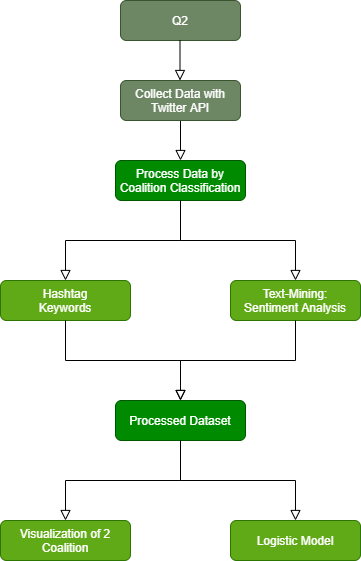

The diagram above was exported from draw.io. Its source (the exported page's mxGraphModel, read from the mxfile embedded in the PNG):
<mxGraphModel dx="1422" dy="794" grid="1" gridSize="10" guides="1" tooltips="1" connect="1" arrows="1" fold="1" page="1" pageScale="1" pageWidth="827" pageHeight="1169" math="0" shadow="0">
  <root>
    <mxCell id="WIyWlLk6GJQsqaUBKTNV-0" />
    <mxCell id="WIyWlLk6GJQsqaUBKTNV-1" parent="WIyWlLk6GJQsqaUBKTNV-0" />
    <mxCell id="xiL5FPPy8y4QyC2sQlq6-12" value="" style="rounded=0;html=1;jettySize=auto;orthogonalLoop=1;fontSize=11;endArrow=block;endFill=0;endSize=8;strokeWidth=1;shadow=0;labelBackgroundColor=none;edgeStyle=orthogonalEdgeStyle;entryX=0.5;entryY=0;entryDx=0;entryDy=0;" parent="WIyWlLk6GJQsqaUBKTNV-1" source="xiL5FPPy8y4QyC2sQlq6-13" target="xiL5FPPy8y4QyC2sQlq6-15" edge="1">
      <mxGeometry relative="1" as="geometry">
        <mxPoint x="405" y="200" as="targetPoint" />
      </mxGeometry>
    </mxCell>
    <mxCell id="xiL5FPPy8y4QyC2sQlq6-13" value="Collect Data with Twitter API" style="rounded=1;whiteSpace=wrap;html=1;fontSize=12;glass=0;strokeWidth=1;shadow=0;fillColor=#6d8764;strokeColor=#3A5431;fontColor=#ffffff;" parent="WIyWlLk6GJQsqaUBKTNV-1" vertex="1">
      <mxGeometry x="350" y="120" width="120" height="40" as="geometry" />
    </mxCell>
    <mxCell id="xiL5FPPy8y4QyC2sQlq6-14" value="Text-Mining:&lt;br&gt;Sentiment Analysis" style="rounded=1;whiteSpace=wrap;html=1;fontSize=12;glass=0;strokeWidth=1;shadow=0;fillColor=#60a917;strokeColor=#2D7600;fontColor=#ffffff;" parent="WIyWlLk6GJQsqaUBKTNV-1" vertex="1">
      <mxGeometry x="460" y="320" width="130" height="40" as="geometry" />
    </mxCell>
    <mxCell id="xiL5FPPy8y4QyC2sQlq6-15" value="Process Data by Coalition Classification" style="rounded=1;whiteSpace=wrap;html=1;fontSize=12;glass=0;strokeWidth=1;shadow=0;fillColor=#008a00;strokeColor=#005700;fontColor=#ffffff;" parent="WIyWlLk6GJQsqaUBKTNV-1" vertex="1">
      <mxGeometry x="345" y="200" width="130" height="40" as="geometry" />
    </mxCell>
    <mxCell id="xiL5FPPy8y4QyC2sQlq6-16" value="Hashtag&lt;br&gt;Keywords" style="rounded=1;whiteSpace=wrap;html=1;fontSize=12;glass=0;strokeWidth=1;shadow=0;fillColor=#60a917;strokeColor=#2D7600;fontColor=#ffffff;" parent="WIyWlLk6GJQsqaUBKTNV-1" vertex="1">
      <mxGeometry x="230" y="320" width="130" height="40" as="geometry" />
    </mxCell>
    <mxCell id="xiL5FPPy8y4QyC2sQlq6-18" value="Processed Dataset" style="rounded=1;whiteSpace=wrap;html=1;fontSize=12;glass=0;strokeWidth=1;shadow=0;align=center;fillColor=#008a00;strokeColor=#005700;fontColor=#ffffff;" parent="WIyWlLk6GJQsqaUBKTNV-1" vertex="1">
      <mxGeometry x="345" y="440" width="130" height="40" as="geometry" />
    </mxCell>
    <mxCell id="xiL5FPPy8y4QyC2sQlq6-19" value="Visualization of 2 Coalition" style="rounded=1;whiteSpace=wrap;html=1;fontSize=12;glass=0;strokeWidth=1;shadow=0;fillColor=#60a917;strokeColor=#2D7600;fontColor=#ffffff;" parent="WIyWlLk6GJQsqaUBKTNV-1" vertex="1">
      <mxGeometry x="230" y="560" width="130" height="40" as="geometry" />
    </mxCell>
    <mxCell id="xiL5FPPy8y4QyC2sQlq6-20" value="Logistic Model" style="rounded=1;whiteSpace=wrap;html=1;fontSize=12;glass=0;strokeWidth=1;shadow=0;fillColor=#60a917;strokeColor=#2D7600;fontColor=#ffffff;" parent="WIyWlLk6GJQsqaUBKTNV-1" vertex="1">
      <mxGeometry x="460" y="560" width="130" height="40" as="geometry" />
    </mxCell>
    <mxCell id="xiL5FPPy8y4QyC2sQlq6-41" value="" style="rounded=0;html=1;jettySize=auto;orthogonalLoop=1;fontSize=11;endArrow=block;endFill=0;endSize=8;strokeWidth=1;shadow=0;labelBackgroundColor=none;edgeStyle=orthogonalEdgeStyle;entryX=0.5;entryY=0;entryDx=0;entryDy=0;exitX=0.5;exitY=1;exitDx=0;exitDy=0;" parent="WIyWlLk6GJQsqaUBKTNV-1" source="xiL5FPPy8y4QyC2sQlq6-16" target="xiL5FPPy8y4QyC2sQlq6-18" edge="1">
      <mxGeometry relative="1" as="geometry">
        <mxPoint x="304.5" y="400" as="targetPoint" />
        <mxPoint x="304.5" y="370" as="sourcePoint" />
      </mxGeometry>
    </mxCell>
    <mxCell id="xiL5FPPy8y4QyC2sQlq6-42" value="" style="rounded=0;html=1;jettySize=auto;orthogonalLoop=1;fontSize=11;endArrow=block;endFill=0;endSize=8;strokeWidth=1;shadow=0;labelBackgroundColor=none;edgeStyle=orthogonalEdgeStyle;entryX=0.5;entryY=0;entryDx=0;entryDy=0;exitX=0.5;exitY=1;exitDx=0;exitDy=0;" parent="WIyWlLk6GJQsqaUBKTNV-1" source="xiL5FPPy8y4QyC2sQlq6-14" target="xiL5FPPy8y4QyC2sQlq6-18" edge="1">
      <mxGeometry relative="1" as="geometry">
        <mxPoint x="510" y="400" as="targetPoint" />
        <mxPoint x="510" y="370" as="sourcePoint" />
      </mxGeometry>
    </mxCell>
    <mxCell id="xiL5FPPy8y4QyC2sQlq6-44" value="" style="rounded=0;html=1;jettySize=auto;orthogonalLoop=1;fontSize=11;endArrow=block;endFill=0;endSize=8;strokeWidth=1;shadow=0;labelBackgroundColor=none;edgeStyle=orthogonalEdgeStyle;entryX=0.5;entryY=0;entryDx=0;entryDy=0;exitX=0.5;exitY=1;exitDx=0;exitDy=0;" parent="WIyWlLk6GJQsqaUBKTNV-1" source="xiL5FPPy8y4QyC2sQlq6-15" target="xiL5FPPy8y4QyC2sQlq6-16" edge="1">
      <mxGeometry relative="1" as="geometry">
        <mxPoint x="304.5" y="310" as="targetPoint" />
        <mxPoint x="304.5" y="270" as="sourcePoint" />
      </mxGeometry>
    </mxCell>
    <mxCell id="xiL5FPPy8y4QyC2sQlq6-45" value="" style="rounded=0;html=1;jettySize=auto;orthogonalLoop=1;fontSize=11;endArrow=block;endFill=0;endSize=8;strokeWidth=1;shadow=0;labelBackgroundColor=none;edgeStyle=orthogonalEdgeStyle;entryX=0.5;entryY=0;entryDx=0;entryDy=0;exitX=0.5;exitY=1;exitDx=0;exitDy=0;" parent="WIyWlLk6GJQsqaUBKTNV-1" source="xiL5FPPy8y4QyC2sQlq6-15" target="xiL5FPPy8y4QyC2sQlq6-14" edge="1">
      <mxGeometry relative="1" as="geometry">
        <mxPoint x="514.5" y="310" as="targetPoint" />
        <mxPoint x="514.5" y="270" as="sourcePoint" />
      </mxGeometry>
    </mxCell>
    <mxCell id="xiL5FPPy8y4QyC2sQlq6-46" value="" style="rounded=0;html=1;jettySize=auto;orthogonalLoop=1;fontSize=11;endArrow=block;endFill=0;endSize=8;strokeWidth=1;shadow=0;labelBackgroundColor=none;edgeStyle=orthogonalEdgeStyle;entryX=0.5;entryY=0;entryDx=0;entryDy=0;exitX=0.5;exitY=1;exitDx=0;exitDy=0;" parent="WIyWlLk6GJQsqaUBKTNV-1" source="xiL5FPPy8y4QyC2sQlq6-18" target="xiL5FPPy8y4QyC2sQlq6-19" edge="1">
      <mxGeometry relative="1" as="geometry">
        <mxPoint x="304.5" y="565" as="targetPoint" />
        <mxPoint x="304.5" y="525" as="sourcePoint" />
        <Array as="points">
          <mxPoint x="410" y="520" />
          <mxPoint x="295" y="520" />
        </Array>
      </mxGeometry>
    </mxCell>
    <mxCell id="xiL5FPPy8y4QyC2sQlq6-47" value="" style="rounded=0;html=1;jettySize=auto;orthogonalLoop=1;fontSize=11;endArrow=block;endFill=0;endSize=8;strokeWidth=1;shadow=0;labelBackgroundColor=none;edgeStyle=orthogonalEdgeStyle;entryX=0.5;entryY=0;entryDx=0;entryDy=0;exitX=0.5;exitY=1;exitDx=0;exitDy=0;" parent="WIyWlLk6GJQsqaUBKTNV-1" source="xiL5FPPy8y4QyC2sQlq6-18" target="xiL5FPPy8y4QyC2sQlq6-20" edge="1">
      <mxGeometry relative="1" as="geometry">
        <mxPoint x="524.5" y="560" as="targetPoint" />
        <mxPoint x="524.5" y="520" as="sourcePoint" />
        <Array as="points">
          <mxPoint x="410" y="520" />
          <mxPoint x="525" y="520" />
        </Array>
      </mxGeometry>
    </mxCell>
    <mxCell id="1lA29hl_tRhguieEGEkH-0" value="Q2" style="rounded=1;whiteSpace=wrap;html=1;fontSize=12;glass=0;strokeWidth=1;shadow=0;fillColor=#6d8764;strokeColor=#3A5431;fontColor=#ffffff;" parent="WIyWlLk6GJQsqaUBKTNV-1" vertex="1">
      <mxGeometry x="350" y="40" width="120" height="40" as="geometry" />
    </mxCell>
    <mxCell id="1lA29hl_tRhguieEGEkH-1" value="" style="rounded=0;html=1;jettySize=auto;orthogonalLoop=1;fontSize=11;endArrow=block;endFill=0;endSize=8;strokeWidth=1;shadow=0;labelBackgroundColor=none;edgeStyle=orthogonalEdgeStyle;entryX=0.5;entryY=0;entryDx=0;entryDy=0;" parent="WIyWlLk6GJQsqaUBKTNV-1" edge="1">
      <mxGeometry relative="1" as="geometry">
        <mxPoint x="409.5" y="120" as="targetPoint" />
        <mxPoint x="409.5" y="80" as="sourcePoint" />
      </mxGeometry>
    </mxCell>
  </root>
</mxGraphModel>